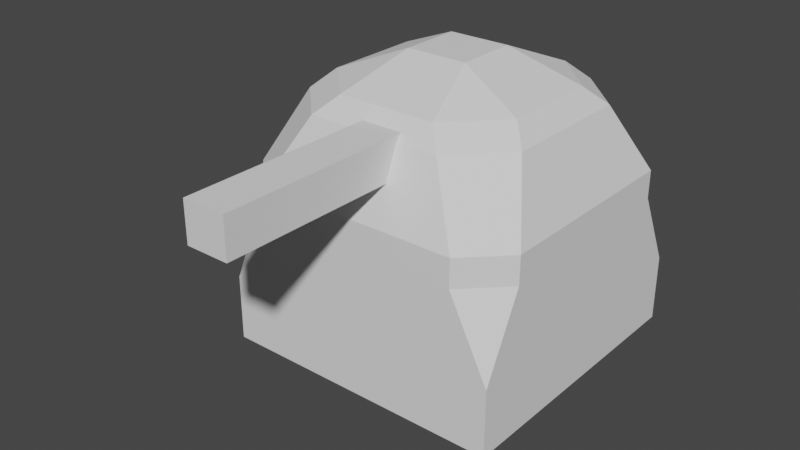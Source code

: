 # Source: basic_tower_v1.blend  (saved by Blender 3.3.6; exported with 4.5.12 LTS)
import bpy
from mathutils import Matrix  # noqa: F401  (used for matrix-valued properties, if any)

bpy.ops.wm.read_factory_settings(use_empty=True)
scene = bpy.context.scene
scene.name = 'Scene'

# ---- collections
col_collection = bpy.data.collections.new('Collection'); scene.collection.children.link(col_collection)

# ---- world
world_world = bpy.data.worlds.new('World'); scene.world = world_world
world_world.use_nodes = True; world_world.node_tree.nodes.clear()
_N = world_world.node_tree.nodes; _L = world_world.node_tree.links
n0 = _N.new('ShaderNodeOutputWorld'); n0.name = 'World Output'; n0.location = (300, 300)
n1 = _N.new('ShaderNodeBackground'); n1.name = 'Background'; n1.location = (10, 300)
n1.inputs[0].default_value = (0.05088, 0.05088, 0.05088, 1.0)
_L.new(n1.outputs[0], n0.inputs[0])
n0.is_active_output = True
world_world.color = (0.05088, 0.05088, 0.05088)
world_world.use_sun_shadow = False
world_world.sun_shadow_jitter_overblur = 0.0

# ---- meshes
me_cube_001 = bpy.data.meshes.new('Cube.001')
me_cube_001.from_pydata([(-1.0, -1.0, -1.0), (-1.0, 1.0, -1.0), (1.0, -1.0, -1.0), (1.0, 1.0, -1.0), (0.1888, -0.1225, 0.7275), (0.1888, -0.1225, 0.4602), (0.1888, -2.098, 0.7275), (0.1888, -2.098, 0.4602), (-0.1015, -0.1225, 0.7275), (-0.1015, -0.1225, 0.4602), (-0.1015, -2.098, 0.7275), (-0.1015, -2.098, 0.4602), (1.0, 1.0, -0.5303), (0.7252, 1.0, 0.0192), (1.0, 0.7252, 0.0192), (-1.0, 0.7252, 0.0192), (-0.7252, 1.0, 0.0192), (-1.0, 1.0, -0.5303), (-1.0, -1.0, -0.5303), (-0.7252, -1.0, 0.0192), (-1.0, -0.7252, 0.0192), (1.0, -0.7252, 0.0192), (0.7252, -1.0, 0.0192), (1.0, -1.0, -0.5303), (-0.3467, -0.6832, 0.8057), (-0.2141, -0.2141, 1.0), (-0.6832, -0.3467, 0.8057), (-0.7252, -1.0, 0.2141), (-0.4692, -0.8057, 0.6832), (-0.8057, -0.4692, 0.6832), (-1.0, -0.7252, 0.2141), (-0.2141, 0.2141, 1.0), (-0.3467, 0.6832, 0.8057), (-0.6832, 0.3467, 0.8057), (-0.7252, 1.0, 0.2141), (-1.0, 0.7252, 0.2141), (-0.8057, 0.4692, 0.6832), (-0.4692, 0.8057, 0.6832), (0.2141, -0.2141, 1.0), (0.3467, -0.6832, 0.8057), (0.6832, -0.3467, 0.8057), (0.4692, -0.8057, 0.6832), (0.7252, -1.0, 0.2141), (1.0, -0.7252, 0.2141), (0.8057, -0.4692, 0.6832), (0.2141, 0.2141, 1.0), (0.6832, 0.3467, 0.8057), (0.3467, 0.6832, 0.8057), (1.0, 0.7252, 0.2141), (0.7252, 1.0, 0.2141), (0.4692, 0.8057, 0.6832), (0.8057, 0.4692, 0.6832)], [], [(32, 47, 50, 37), (16, 34, 49, 13), (39, 24, 28, 41), (22, 42, 27, 19), (1, 3, 2, 0), (1, 17, 12, 3), (45, 31, 25, 38), (46, 40, 44, 51), (11, 10, 8, 9), (26, 33, 36, 29), (2, 23, 18, 0), (0, 18, 17, 1), (20, 30, 35, 15), (14, 48, 43, 21), (12, 13, 14), (15, 16, 17), (18, 19, 20), (21, 22, 23), (24, 25, 26), (27, 28, 29, 30), (31, 32, 33), (34, 35, 36, 37), (38, 39, 40), (41, 42, 43, 44), (45, 46, 47), (48, 49, 50, 51), (14, 21, 23, 12), (20, 15, 17, 18), (22, 19, 18, 23), (48, 14, 13, 49), (34, 16, 15, 35), (30, 20, 19, 27), (16, 13, 12, 17), (28, 24, 26, 29), (25, 31, 33, 26), (32, 37, 36, 33), (35, 30, 29, 36), (31, 45, 47, 32), (46, 51, 50, 47), (49, 34, 37, 50), (45, 38, 40, 46), (39, 41, 44, 40), (43, 48, 51, 44), (38, 25, 24, 39), (27, 42, 41, 28), (21, 43, 42, 22), (3, 12, 23, 2), (9, 8, 4, 5), (5, 4, 6, 7), (7, 6, 10, 11), (9, 5, 7, 11), (4, 8, 10, 6)])
_uv = me_cube_001.uv_layers.new(name='UVMap')
_uv.uv.foreach_set('vector', [0.7933, 0.5396, 0.7067, 0.5396, 0.6913, 0.5243, 0.8087, 0.5243, 0.5024, 0.2843, 0.5268, 0.2843, 0.5268, 0.4657, 0.5024, 0.4657, 0.7067, 0.7104, 0.7933, 0.7104, 0.8087, 0.7257, 0.6913, 0.7257, 0.5024, 0.7843, 0.5268, 0.7843, 0.5268, 0.9657, 0.5024, 0.9657, 0.125, 0.5, 0.375, 0.5, 0.375, 0.75, 0.125, 0.75, 0.375, 0.25, 0.4337, 0.25, 0.4337, 0.5, 0.375, 0.5, 0.7232, 0.5982, 0.7768, 0.5982, 0.7768, 0.6518, 0.7232, 0.6518, 0.6403, 0.5817, 0.6403, 0.6683, 0.6097, 0.6837, 0.6097, 0.5663, 0.375, 0.0, 0.625, 0.0, 0.625, 0.25, 0.375, 0.25, 0.8354, 0.6683, 0.8354, 0.5817, 0.8507, 0.5663, 0.8507, 0.6837, 0.375, 0.75, 0.4337, 0.75, 0.4337, 1.0, 0.375, 1.0, 0.375, 0.0, 0.4337, 0.0, 0.4337, 0.25, 0.375, 0.25, 0.5024, 0.03434, 0.5268, 0.03434, 0.5268, 0.2157, 0.5024, 0.2157, 0.5024, 0.5343, 0.5268, 0.5343, 0.5268, 0.7157, 0.5024, 0.7157, 0.4337, 0.5, 0.5024, 0.4657, 0.5024, 0.5343, 0.5024, 0.2157, 0.5024, 0.2843, 0.4337, 0.25, 0.4681, 0.0, 0.5024, 0.0, 0.5024, 0.03434, 0.5024, 0.7157, 0.5024, 0.7843, 0.4337, 0.75, 0.7933, 0.7104, 0.7768, 0.6518, 0.8354, 0.6683, 0.5268, 0.0, 0.5611, 0.02428, 0.5611, 0.06635, 0.5268, 0.03434, 0.7768, 0.5982, 0.7933, 0.5396, 0.8354, 0.5817, 0.5268, 0.25, 0.5268, 0.2157, 0.5611, 0.1837, 0.5611, 0.2257, 0.7232, 0.6861, 0.7067, 0.7104, 0.6786, 0.6964, 0.5611, 0.8163, 0.5268, 0.7843, 0.5268, 0.75, 0.5611, 0.7743, 0.7232, 0.5639, 0.6786, 0.5536, 0.7067, 0.5396, 0.5268, 0.5, 0.5268, 0.4657, 0.5611, 0.4337, 0.5611, 0.4757, 0.5024, 0.5343, 0.5024, 0.7157, 0.4337, 0.75, 0.4337, 0.5, 0.5024, 0.03434, 0.5024, 0.2157, 0.4337, 0.25, 0.4337, 0.0, 0.5024, 0.7843, 0.5024, 0.9657, 0.4337, 1.0, 0.4337, 0.75, 0.5268, 0.5343, 0.5024, 0.5343, 0.5024, 0.4657, 0.5268, 0.4657, 0.5268, 0.2843, 0.5024, 0.2843, 0.5024, 0.2157, 0.5268, 0.2157, 0.5268, 0.03434, 0.5024, 0.03434, 0.5024, 0.0, 0.5268, 0.0, 0.5024, 0.2843, 0.5024, 0.4657, 0.4337, 0.5, 0.4337, 0.25, 0.8087, 0.7257, 0.7933, 0.7104, 0.8354, 0.6683, 0.8507, 0.6837, 0.7768, 0.6518, 0.7768, 0.5982, 0.8354, 0.5817, 0.8354, 0.6683, 0.7933, 0.5396, 0.8087, 0.5243, 0.8507, 0.5663, 0.8354, 0.5817, 0.5268, 0.2157, 0.5268, 0.03434, 0.5611, 0.06635, 0.5611, 0.1837, 0.7768, 0.5982, 0.7232, 0.5982, 0.7067, 0.5396, 0.7933, 0.5396, 0.6786, 0.5536, 0.6633, 0.5383, 0.6913, 0.5243, 0.7067, 0.5396, 0.5268, 0.4657, 0.5268, 0.2843, 0.5611, 0.3163, 0.5611, 0.4337, 0.7232, 0.5982, 0.7232, 0.6518, 0.6403, 0.6683, 0.6403, 0.5817, 0.7067, 0.7104, 0.6913, 0.7257, 0.6633, 0.7117, 0.6786, 0.6964, 0.5268, 0.7157, 0.5268, 0.5343, 0.6097, 0.5663, 0.6097, 0.6837, 0.7232, 0.6518, 0.7768, 0.6518, 0.7933, 0.7104, 0.7067, 0.7104, 0.5268, 0.9657, 0.5268, 0.7843, 0.5611, 0.8163, 0.5611, 0.9337, 0.5024, 0.7157, 0.5268, 0.7157, 0.5268, 0.7843, 0.5024, 0.7843, 0.375, 0.5, 0.4337, 0.5, 0.4337, 0.75, 0.375, 0.75, 0.375, 0.25, 0.625, 0.25, 0.625, 0.5, 0.375, 0.5, 0.375, 0.5, 0.625, 0.5, 0.625, 0.75, 0.375, 0.75, 0.375, 0.75, 0.625, 0.75, 0.625, 1.0, 0.375, 1.0, 0.125, 0.5, 0.375, 0.5, 0.375, 0.75, 0.125, 0.75, 0.625, 0.5, 0.875, 0.5, 0.875, 0.75, 0.625, 0.75])
me_cube_001.update()

# ---- objects
ob_cube = bpy.data.objects.new('Cube', me_cube_001)

# ---- transforms, parenting, visibility, modifiers, constraints
ob_cube.location = (0.0, 0.0, 0.0)

# ---- collection membership
col_collection.objects.link(ob_cube)

# ---- scene / render settings (as saved in the file)
scene.frame_start = 1; scene.frame_end = 250; scene.frame_set(1)
scene.render.engine = 'BLENDER_EEVEE_NEXT'
scene.cycles.sampling_pattern = 'TABULATED_SOBOL'
scene.cycles.use_light_tree = False
scene.view_settings.view_transform = 'Filmic'
bpy.context.view_layer.update()

# ---- added for rendering (the .blend has no active camera and no usable light): camera, sun
cam_auto = bpy.data.cameras.new('AutoCamera')
cam_auto.lens = 50.0
cam_auto.sensor_width = 36.0
cam_auto.clip_end = 1000.0
ob_auto_camera = bpy.data.objects.new('AutoCamera', cam_auto)
scene.collection.objects.link(ob_auto_camera)
ob_auto_camera.location = (3.8811, -5.20619, 3.10488)
ob_auto_camera.rotation_euler = (1.09748, -7.21219e-08, 0.694738)
scene.camera = ob_auto_camera
light_auto_sun = bpy.data.lights.new('AutoSun', 'SUN')
light_auto_sun.energy = 3.0
light_auto_sun.angle = 0.0523599
ob_auto_sun = bpy.data.objects.new('AutoSun', light_auto_sun)
scene.collection.objects.link(ob_auto_sun)
ob_auto_sun.rotation_euler = (0.872665, 0.174533, 0.523599)
bpy.context.view_layer.update()

